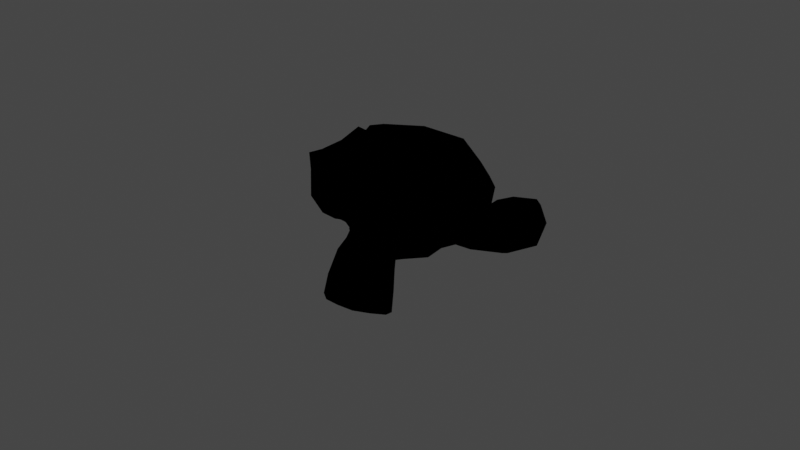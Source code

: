 # Source: PreSave_Test.blend  (saved by Blender 3.6.13; exported with 4.5.12 LTS)
import bpy
from mathutils import Matrix  # noqa: F401  (used for matrix-valued properties, if any)

bpy.ops.wm.read_factory_settings(use_empty=True)
scene = bpy.context.scene
scene.name = 'Scene'

# ---- collections
col_collection = bpy.data.collections.new('Collection'); scene.collection.children.link(col_collection)

# ---- materials (node trees are filled in below, after node groups)
mat_shaded_dir_002 = bpy.data.materials.new('shaded_dir.002')
mat_shaded_dir_002.use_transparent_shadow = False

# ---- material node trees
mat_shaded_dir_002.use_nodes = True; mat_shaded_dir_002.node_tree.nodes.clear()
_N = mat_shaded_dir_002.node_tree.nodes; _L = mat_shaded_dir_002.node_tree.links
n0 = _N.new('ShaderNodeOutputMaterial'); n0.name = 'Material Output'; n0.location = (300, 300)
n1 = _N.new('ShaderNodeBsdfPrincipled'); n1.name = 'Principled BSDF'; n1.location = (-945, 378)
n1.distribution = 'GGX'
n1.subsurface_method = 'RANDOM_WALK_SKIN'
n1.inputs[3].default_value = 1.45
n1.inputs[27].default_value = (0.0, 0.0, 0.0, 1.0)
n1.inputs[28].default_value = 1.0
n2 = _N.new('ShaderNodeShaderToRGB'); n2.name = 'Shader to RGB'; n2.location = (-480, 322)
n3 = _N.new('ShaderNodeValToRGB'); n3.name = 'Color Ramp'; n3.location = (-102, 354)
n3.color_ramp.interpolation = 'CONSTANT'
while len(n3.color_ramp.elements) > 1: n3.color_ramp.elements.remove(n3.color_ramp.elements[-1])
n3.color_ramp.elements[0].position = 0.0; n3.color_ramp.elements[0].color = (0.0, 0.0, 0.0, 1.0)
_e = n3.color_ramp.elements.new(0.7136); _e.color = (1.0, 1.0, 1.0, 1.0)
_L.new(n3.outputs[0], n0.inputs[0])
_L.new(n1.outputs[0], n2.inputs[0])
_L.new(n2.outputs[0], n3.inputs[0])
n0.is_active_output = True

# ---- world
world_world = bpy.data.worlds.new('World'); scene.world = world_world
world_world.use_nodes = True; world_world.node_tree.nodes.clear()
_N = world_world.node_tree.nodes; _L = world_world.node_tree.links
n0 = _N.new('ShaderNodeOutputWorld'); n0.name = 'World Output'; n0.location = (300, 300)
n1 = _N.new('ShaderNodeBackground'); n1.name = 'Background'; n1.location = (10, 300)
n1.inputs[0].default_value = (0.05088, 0.05088, 0.05088, 1.0)
_L.new(n1.outputs[0], n0.inputs[0])
n0.is_active_output = True
world_world.color = (0.05088, 0.05088, 0.05088)
world_world.use_sun_shadow = False
world_world.sun_shadow_jitter_overblur = 0.0

# ---- cameras
cam_camera = bpy.data.cameras.new('Camera')
cam_camera.clip_end = 100.0
cam_camera.ortho_scale = 7.314

# ---- lights
light_light = bpy.data.lights.new('Light', 'POINT')
light_light.transmission_factor = 0.0
light_light.energy = 1000.0
light_light.shadow_soft_size = 0.1
light_light.shadow_maximum_resolution = 0.006
light_light.use_absolute_resolution = True

# ---- meshes
me_suzanne = bpy.data.meshes.new('Suzanne')
me_suzanne.from_pydata([(0.4375, -0.7656, 0.1641), (-0.4375, -0.7656, 0.1641), (0.5, -0.6875, 0.09375), (-0.5, -0.6875, 0.09375), (0.5469, -0.5781, 0.05469), (-0.5469, -0.5781, 0.05469), (0.3516, -0.6172, -0.02344), (-0.3516, -0.6172, -0.02344), (0.3516, -0.7188, 0.03125), (-0.3516, -0.7188, 0.03125), (0.3516, -0.7812, 0.1328), (-0.3516, -0.7812, 0.1328), (0.2734, -0.7969, 0.1641), (-0.2734, -0.7969, 0.1641), (0.2031, -0.7422, 0.09375), (-0.2031, -0.7422, 0.09375), (0.1562, -0.6484, 0.05469), (-0.1562, -0.6484, 0.05469), (0.07812, -0.6562, 0.2422), (-0.07812, -0.6562, 0.2422), (0.1406, -0.7422, 0.2422), (-0.1406, -0.7422, 0.2422), (0.2422, -0.7969, 0.2422), (-0.2422, -0.7969, 0.2422), (0.2734, -0.7969, 0.3281), (-0.2734, -0.7969, 0.3281), (0.2031, -0.7422, 0.3906), (-0.2031, -0.7422, 0.3906), (0.1562, -0.6484, 0.4375), (-0.1562, -0.6484, 0.4375), (0.3516, -0.6172, 0.5156), (-0.3516, -0.6172, 0.5156), (0.3516, -0.7188, 0.4531), (-0.3516, -0.7188, 0.4531), (0.3516, -0.7812, 0.3594), (-0.3516, -0.7812, 0.3594), (0.4375, -0.7656, 0.3281), (-0.4375, -0.7656, 0.3281), (0.5, -0.6875, 0.3906), (-0.5, -0.6875, 0.3906), (0.5469, -0.5781, 0.4375), (-0.5469, -0.5781, 0.4375), (0.625, -0.5625, 0.2422), (-0.625, -0.5625, 0.2422), (0.5625, -0.6719, 0.2422), (-0.5625, -0.6719, 0.2422), (0.4688, -0.7578, 0.2422), (-0.4688, -0.7578, 0.2422), (0.4766, -0.7734, 0.2422), (-0.4766, -0.7734, 0.2422), (0.4453, -0.7812, 0.3359), (-0.4453, -0.7812, 0.3359), (0.3516, -0.8047, 0.375), (-0.3516, -0.8047, 0.375), (0.2656, -0.8203, 0.3359), (-0.2656, -0.8203, 0.3359), (0.2266, -0.8203, 0.2422), (-0.2266, -0.8203, 0.2422), (0.2656, -0.8203, 0.1562), (-0.2656, -0.8203, 0.1562), (0.3516, -0.8281, 0.2422), (-0.3516, -0.8281, 0.2422), (0.3516, -0.8047, 0.1172), (-0.3516, -0.8047, 0.1172), (0.4453, -0.7812, 0.1562), (-0.4453, -0.7812, 0.1562), (0.0, -0.7422, 0.4297), (0.0, -0.8203, 0.3516), (0.0, -0.7344, -0.6797), (0.0, -0.7812, -0.3203), (0.0, -0.7969, -0.1875), (0.0, -0.7188, -0.7734), (0.0, -0.6016, 0.4062), (0.0, -0.5703, 0.5703), (0.0, 0.5469, 0.8984), (0.0, 0.8516, 0.5625), (0.0, 0.8281, 0.07031), (0.0, 0.3516, -0.3828), (0.2031, -0.5625, -0.1875), (-0.2031, -0.5625, -0.1875), (0.3125, -0.5703, -0.4375), (-0.3125, -0.5703, -0.4375), (0.3516, -0.5703, -0.6953), (-0.3516, -0.5703, -0.6953), (0.3672, -0.5312, -0.8906), (-0.3672, -0.5312, -0.8906), (0.3281, -0.5234, -0.9453), (-0.3281, -0.5234, -0.9453), (0.1797, -0.5547, -0.9688), (-0.1797, -0.5547, -0.9688), (0.0, -0.5781, -0.9844), (0.4375, -0.5312, -0.1406), (-0.4375, -0.5312, -0.1406), (0.6328, -0.5391, -0.03906), (-0.6328, -0.5391, -0.03906), (0.8281, -0.4453, 0.1484), (-0.8281, -0.4453, 0.1484), (0.8594, -0.5938, 0.4297), (-0.8594, -0.5938, 0.4297), (0.7109, -0.625, 0.4844), (-0.7109, -0.625, 0.4844), (0.4922, -0.6875, 0.6016), (-0.4922, -0.6875, 0.6016), (0.3203, -0.7344, 0.7578), (-0.3203, -0.7344, 0.7578), (0.1562, -0.7578, 0.7188), (-0.1562, -0.7578, 0.7188), (0.0625, -0.75, 0.4922), (-0.0625, -0.75, 0.4922), (0.1641, -0.7734, 0.4141), (-0.1641, -0.7734, 0.4141), (0.125, -0.7656, 0.3047), (-0.125, -0.7656, 0.3047), (0.2031, -0.7422, 0.09375), (-0.2031, -0.7422, 0.09375), (0.375, -0.7031, 0.01562), (-0.375, -0.7031, 0.01562), (0.4922, -0.6719, 0.0625), (-0.4922, -0.6719, 0.0625), (0.625, -0.6484, 0.1875), (-0.625, -0.6484, 0.1875), (0.6406, -0.6484, 0.2969), (-0.6406, -0.6484, 0.2969), (0.6016, -0.6641, 0.375), (-0.6016, -0.6641, 0.375), (0.4297, -0.7188, 0.4375), (-0.4297, -0.7188, 0.4375), (0.25, -0.7578, 0.4688), (-0.25, -0.7578, 0.4688), (0.0, -0.7344, -0.7656), (0.1094, -0.7344, -0.7188), (-0.1094, -0.7344, -0.7188), (0.1172, -0.7109, -0.8359), (-0.1172, -0.7109, -0.8359), (0.0625, -0.6953, -0.8828), (-0.0625, -0.6953, -0.8828), (0.0, -0.6875, -0.8906), (0.0, -0.75, -0.1953), (0.0, -0.7422, -0.1406), (0.1016, -0.7422, -0.1484), (-0.1016, -0.7422, -0.1484), (0.125, -0.75, -0.2266), (-0.125, -0.75, -0.2266), (0.08594, -0.7422, -0.2891), (-0.08594, -0.7422, -0.2891), (0.3984, -0.6719, -0.04688), (-0.3984, -0.6719, -0.04688), (0.6172, -0.625, 0.05469), (-0.6172, -0.625, 0.05469), (0.7266, -0.6016, 0.2031), (-0.7266, -0.6016, 0.2031), (0.7422, -0.6562, 0.375), (-0.7422, -0.6562, 0.375), (0.6875, -0.7266, 0.4141), (-0.6875, -0.7266, 0.4141), (0.4375, -0.7969, 0.5469), (-0.4375, -0.7969, 0.5469), (0.3125, -0.8359, 0.6406), (-0.3125, -0.8359, 0.6406), (0.2031, -0.8516, 0.6172), (-0.2031, -0.8516, 0.6172), (0.1016, -0.8438, 0.4297), (-0.1016, -0.8438, 0.4297), (0.125, -0.8125, -0.1016), (-0.125, -0.8125, -0.1016), (0.2109, -0.7109, -0.4453), (-0.2109, -0.7109, -0.4453), (0.25, -0.6875, -0.7031), (-0.25, -0.6875, -0.7031), (0.2656, -0.6641, -0.8203), (-0.2656, -0.6641, -0.8203), (0.2344, -0.6328, -0.9141), (-0.2344, -0.6328, -0.9141), (0.1641, -0.6328, -0.9297), (-0.1641, -0.6328, -0.9297), (0.0, -0.6406, -0.9453), (0.0, -0.7266, 0.04688), (0.0, -0.7656, 0.2109), (0.3281, -0.7422, 0.4766), (-0.3281, -0.7422, 0.4766), (0.1641, -0.75, 0.1406), (-0.1641, -0.75, 0.1406), (0.1328, -0.7578, 0.2109), (-0.1328, -0.7578, 0.2109), (0.1172, -0.7344, -0.6875), (-0.1172, -0.7344, -0.6875), (0.07812, -0.75, -0.4453), (-0.07812, -0.75, -0.4453), (0.0, -0.75, -0.4453), (0.0, -0.7422, -0.3281), (0.09375, -0.7812, -0.2734), (-0.09375, -0.7812, -0.2734), (0.1328, -0.7969, -0.2266), (-0.1328, -0.7969, -0.2266), (0.1094, -0.7812, -0.1328), (-0.1094, -0.7812, -0.1328), (0.03906, -0.7812, -0.125), (-0.03906, -0.7812, -0.125), (0.0, -0.8281, -0.2031), (0.04688, -0.8125, -0.1484), (-0.04688, -0.8125, -0.1484), (0.09375, -0.8125, -0.1562), (-0.09375, -0.8125, -0.1562), (0.1094, -0.8281, -0.2266), (-0.1094, -0.8281, -0.2266), (0.07812, -0.8047, -0.25), (-0.07812, -0.8047, -0.25), (0.0, -0.8047, -0.2891), (0.2578, -0.5547, -0.3125), (-0.2578, -0.5547, -0.3125), (0.1641, -0.7109, -0.2422), (-0.1641, -0.7109, -0.2422), (0.1797, -0.7109, -0.3125), (-0.1797, -0.7109, -0.3125), (0.2344, -0.5547, -0.25), (-0.2344, -0.5547, -0.25), (0.0, -0.6875, -0.875), (0.04688, -0.6875, -0.8672), (-0.04688, -0.6875, -0.8672), (0.09375, -0.7109, -0.8203), (-0.09375, -0.7109, -0.8203), (0.09375, -0.7266, -0.7422), (-0.09375, -0.7266, -0.7422), (0.0, -0.6562, -0.7812), (0.09375, -0.6641, -0.75), (-0.09375, -0.6641, -0.75), (0.09375, -0.6406, -0.8125), (-0.09375, -0.6406, -0.8125), (0.04688, -0.6328, -0.8516), (-0.04688, -0.6328, -0.8516), (0.0, -0.6328, -0.8594), (0.1719, -0.7812, 0.2188), (-0.1719, -0.7812, 0.2188), (0.1875, -0.7734, 0.1562), (-0.1875, -0.7734, 0.1562), (0.3359, -0.7578, 0.4297), (-0.3359, -0.7578, 0.4297), (0.2734, -0.7734, 0.4219), (-0.2734, -0.7734, 0.4219), (0.4219, -0.7734, 0.3984), (-0.4219, -0.7734, 0.3984), (0.5625, -0.6953, 0.3516), (-0.5625, -0.6953, 0.3516), (0.5859, -0.6875, 0.2891), (-0.5859, -0.6875, 0.2891), (0.5781, -0.6797, 0.1953), (-0.5781, -0.6797, 0.1953), (0.4766, -0.7188, 0.1016), (-0.4766, -0.7188, 0.1016), (0.375, -0.7422, 0.0625), (-0.375, -0.7422, 0.0625), (0.2266, -0.7812, 0.1094), (-0.2266, -0.7812, 0.1094), (0.1797, -0.7812, 0.2969), (-0.1797, -0.7812, 0.2969), (0.2109, -0.7812, 0.375), (-0.2109, -0.7812, 0.375), (0.2344, -0.7578, 0.3594), (-0.2344, -0.7578, 0.3594), (0.1953, -0.7578, 0.2969), (-0.1953, -0.7578, 0.2969), (0.2422, -0.7578, 0.125), (-0.2422, -0.7578, 0.125), (0.375, -0.7266, 0.08594), (-0.375, -0.7266, 0.08594), (0.4609, -0.7031, 0.1172), (-0.4609, -0.7031, 0.1172), (0.5469, -0.6719, 0.2109), (-0.5469, -0.6719, 0.2109), (0.5547, -0.6719, 0.2812), (-0.5547, -0.6719, 0.2812), (0.5312, -0.6797, 0.3359), (-0.5312, -0.6797, 0.3359), (0.4141, -0.75, 0.3906), (-0.4141, -0.75, 0.3906), (0.2812, -0.7656, 0.3984), (-0.2812, -0.7656, 0.3984), (0.3359, -0.75, 0.4062), (-0.3359, -0.75, 0.4062), (0.2031, -0.75, 0.1719), (-0.2031, -0.75, 0.1719), (0.1953, -0.75, 0.2266), (-0.1953, -0.75, 0.2266), (0.1094, -0.6094, 0.4609), (-0.1094, -0.6094, 0.4609), (0.1953, -0.6172, 0.6641), (-0.1953, -0.6172, 0.6641), (0.3359, -0.5938, 0.6875), (-0.3359, -0.5938, 0.6875), (0.4844, -0.5547, 0.5547), (-0.4844, -0.5547, 0.5547), (0.6797, -0.4922, 0.4531), (-0.6797, -0.4922, 0.4531), (0.7969, -0.4609, 0.4062), (-0.7969, -0.4609, 0.4062), (0.7734, -0.375, 0.1641), (-0.7734, -0.375, 0.1641), (0.6016, -0.4141, 0.0), (-0.6016, -0.4141, 0.0), (0.4375, -0.4688, -0.09375), (-0.4375, -0.4688, -0.09375), (0.0, -0.2891, 0.8984), (0.0, 0.07812, 0.9844), (0.0, 0.6719, -0.1953), (0.0, -0.1875, -0.4609), (0.0, -0.4609, -0.9766), (0.0, -0.3438, -0.8047), (0.0, -0.3203, -0.5703), (0.0, -0.2812, -0.4844), (0.8516, -0.05469, 0.2344), (-0.8516, -0.05469, 0.2344), (0.8594, 0.04688, 0.3203), (-0.8594, 0.04688, 0.3203), (0.7734, 0.4375, 0.2656), (-0.7734, 0.4375, 0.2656), (0.4609, 0.7031, 0.4375), (-0.4609, 0.7031, 0.4375), (0.7344, -0.07031, -0.04688), (-0.7344, -0.07031, -0.04688), (0.5938, 0.1641, -0.125), (-0.5938, 0.1641, -0.125), (0.6406, 0.4297, -0.007812), (-0.6406, 0.4297, -0.007812), (0.3359, 0.6641, 0.05469), (-0.3359, 0.6641, 0.05469), (0.2344, -0.4062, -0.3516), (-0.2344, -0.4062, -0.3516), (0.1797, -0.2578, -0.4141), (-0.1797, -0.2578, -0.4141), (0.2891, -0.3828, -0.7109), (-0.2891, -0.3828, -0.7109), (0.25, -0.3906, -0.5), (-0.25, -0.3906, -0.5), (0.3281, -0.3984, -0.9141), (-0.3281, -0.3984, -0.9141), (0.1406, -0.3672, -0.7578), (-0.1406, -0.3672, -0.7578), (0.125, -0.3594, -0.5391), (-0.125, -0.3594, -0.5391), (0.1641, -0.4375, -0.9453), (-0.1641, -0.4375, -0.9453), (0.2188, -0.4297, -0.2812), (-0.2188, -0.4297, -0.2812), (0.2109, -0.4688, -0.2266), (-0.2109, -0.4688, -0.2266), (0.2031, -0.5, -0.1719), (-0.2031, -0.5, -0.1719), (0.2109, -0.1641, -0.3906), (-0.2109, -0.1641, -0.3906), (0.2969, 0.2656, -0.3125), (-0.2969, 0.2656, -0.3125), (0.3438, 0.5391, -0.1484), (-0.3438, 0.5391, -0.1484), (0.4531, 0.3828, 0.8672), (-0.4531, 0.3828, 0.8672), (0.4531, 0.07031, 0.9297), (-0.4531, 0.07031, 0.9297), (0.4531, -0.2344, 0.8516), (-0.4531, -0.2344, 0.8516), (0.4609, -0.4297, 0.5234), (-0.4609, -0.4297, 0.5234), (0.7266, -0.3359, 0.4062), (-0.7266, -0.3359, 0.4062), (0.6328, -0.2812, 0.4531), (-0.6328, -0.2812, 0.4531), (0.6406, -0.05469, 0.7031), (-0.6406, -0.05469, 0.7031), (0.7969, -0.125, 0.5625), (-0.7969, -0.125, 0.5625), (0.7969, 0.1172, 0.6172), (-0.7969, 0.1172, 0.6172), (0.6406, 0.1953, 0.75), (-0.6406, 0.1953, 0.75), (0.6406, 0.4453, 0.6797), (-0.6406, 0.4453, 0.6797), (0.7969, 0.3594, 0.5391), (-0.7969, 0.3594, 0.5391), (0.6172, 0.5859, 0.3281), (-0.6172, 0.5859, 0.3281), (0.4844, 0.5469, 0.02344), (-0.4844, 0.5469, 0.02344), (0.8203, 0.2031, 0.3281), (-0.8203, 0.2031, 0.3281), (0.4062, -0.1484, -0.1719), (-0.4062, -0.1484, -0.1719), (0.4297, 0.2109, -0.1953), (-0.4297, 0.2109, -0.1953), (0.8906, 0.2344, 0.4062), (-0.8906, 0.2344, 0.4062), (0.7734, 0.125, -0.1406), (-0.7734, 0.125, -0.1406), (1.039, 0.3281, -0.1016), (-1.039, 0.3281, -0.1016), (1.281, 0.4297, 0.05469), (-1.281, 0.4297, 0.05469), (1.352, 0.4219, 0.3203), (-1.352, 0.4219, 0.3203), (1.234, 0.4219, 0.5078), (-1.234, 0.4219, 0.5078), (1.023, 0.3125, 0.4766), (-1.023, 0.3125, 0.4766), (1.016, 0.2891, 0.4141), (-1.016, 0.2891, 0.4141), (1.188, 0.3906, 0.4375), (-1.188, 0.3906, 0.4375), (1.266, 0.4062, 0.2891), (-1.266, 0.4062, 0.2891), (1.211, 0.4062, 0.07812), (-1.211, 0.4062, 0.07812), (1.031, 0.3047, -0.03906), (-1.031, 0.3047, -0.03906), (0.8281, 0.1328, -0.07031), (-0.8281, 0.1328, -0.07031), (0.9219, 0.2188, 0.3594), (-0.9219, 0.2188, 0.3594), (0.9453, 0.2891, 0.3047), (-0.9453, 0.2891, 0.3047), (0.8828, 0.2109, -0.02344), (-0.8828, 0.2109, -0.02344), (1.039, 0.3672, 0.0), (-1.039, 0.3672, 0.0), (1.188, 0.4453, 0.09375), (-1.188, 0.4453, 0.09375), (1.234, 0.4453, 0.25), (-1.234, 0.4453, 0.25), (1.172, 0.4375, 0.3594), (-1.172, 0.4375, 0.3594), (1.023, 0.3594, 0.3438), (-1.023, 0.3594, 0.3438), (0.8438, 0.2109, 0.2891), (-0.8438, 0.2109, 0.2891), (0.8359, 0.2734, 0.1719), (-0.8359, 0.2734, 0.1719), (0.7578, 0.2734, 0.09375), (-0.7578, 0.2734, 0.09375), (0.8203, 0.2734, 0.08594), (-0.8203, 0.2734, 0.08594), (0.8438, 0.2734, 0.01562), (-0.8438, 0.2734, 0.01562), (0.8125, 0.2734, -0.01562), (-0.8125, 0.2734, -0.01562), (0.7266, 0.07031, 0.0), (-0.7266, 0.07031, 0.0), (0.7188, 0.1719, -0.02344), (-0.7188, 0.1719, -0.02344), (0.7188, 0.1875, 0.03906), (-0.7188, 0.1875, 0.03906), (0.7969, 0.2109, 0.2031), (-0.7969, 0.2109, 0.2031), (0.8906, 0.2656, 0.2422), (-0.8906, 0.2656, 0.2422), (0.8906, 0.3203, 0.2344), (-0.8906, 0.3203, 0.2344), (0.8125, 0.3203, -0.01562), (-0.8125, 0.3203, -0.01562), (0.8516, 0.3203, 0.01562), (-0.8516, 0.3203, 0.01562), (0.8281, 0.3203, 0.07812), (-0.8281, 0.3203, 0.07812), (0.7656, 0.3203, 0.09375), (-0.7656, 0.3203, 0.09375), (0.8438, 0.3203, 0.1719), (-0.8438, 0.3203, 0.1719), (1.039, 0.4141, 0.3281), (-1.039, 0.4141, 0.3281), (1.188, 0.4844, 0.3438), (-1.188, 0.4844, 0.3438), (1.258, 0.4922, 0.2422), (-1.258, 0.4922, 0.2422), (1.211, 0.4844, 0.08594), (-1.211, 0.4844, 0.08594), (1.047, 0.4219, 0.0), (-1.047, 0.4219, 0.0), (0.8828, 0.2656, -0.01562), (-0.8828, 0.2656, -0.01562), (0.9531, 0.3438, 0.2891), (-0.9531, 0.3438, 0.2891), (0.8906, 0.3281, 0.1094), (-0.8906, 0.3281, 0.1094), (0.9375, 0.3359, 0.0625), (-0.9375, 0.3359, 0.0625), (1.0, 0.3672, 0.125), (-1.0, 0.3672, 0.125), (0.9609, 0.3516, 0.1719), (-0.9609, 0.3516, 0.1719), (1.016, 0.375, 0.2344), (-1.016, 0.375, 0.2344), (1.055, 0.3828, 0.1875), (-1.055, 0.3828, 0.1875), (1.109, 0.3906, 0.2109), (-1.109, 0.3906, 0.2109), (1.086, 0.3906, 0.2734), (-1.086, 0.3906, 0.2734), (1.023, 0.4844, 0.4375), (-1.023, 0.4844, 0.4375), (1.25, 0.5469, 0.4688), (-1.25, 0.5469, 0.4688), (1.367, 0.5, 0.2969), (-1.367, 0.5, 0.2969), (1.312, 0.5312, 0.05469), (-1.312, 0.5312, 0.05469), (1.039, 0.4922, -0.08594), (-1.039, 0.4922, -0.08594), (0.7891, 0.3281, -0.125), (-0.7891, 0.3281, -0.125), (0.8594, 0.3828, 0.3828), (-0.8594, 0.3828, 0.3828)], [], [(46, 0, 2, 44), (3, 1, 47, 45), (44, 2, 4, 42), (5, 3, 45, 43), (2, 8, 6, 4), (7, 9, 3, 5), (0, 10, 8, 2), (9, 11, 1, 3), (10, 12, 14, 8), (15, 13, 11, 9), (8, 14, 16, 6), (17, 15, 9, 7), (14, 20, 18, 16), (19, 21, 15, 17), (12, 22, 20, 14), (21, 23, 13, 15), (22, 24, 26, 20), (27, 25, 23, 21), (20, 26, 28, 18), (29, 27, 21, 19), (26, 32, 30, 28), (31, 33, 27, 29), (24, 34, 32, 26), (33, 35, 25, 27), (34, 36, 38, 32), (39, 37, 35, 33), (32, 38, 40, 30), (41, 39, 33, 31), (38, 44, 42, 40), (43, 45, 39, 41), (36, 46, 44, 38), (45, 47, 37, 39), (46, 36, 50, 48), (51, 37, 47, 49), (36, 34, 52, 50), (53, 35, 37, 51), (34, 24, 54, 52), (55, 25, 35, 53), (24, 22, 56, 54), (57, 23, 25, 55), (22, 12, 58, 56), (59, 13, 23, 57), (12, 10, 62, 58), (63, 11, 13, 59), (10, 0, 64, 62), (65, 1, 11, 63), (0, 46, 48, 64), (49, 47, 1, 65), (60, 64, 48), (49, 65, 61), (62, 64, 60), (61, 65, 63), (60, 58, 62), (63, 59, 61), (60, 56, 58), (59, 57, 61), (60, 54, 56), (57, 55, 61), (60, 52, 54), (55, 53, 61), (60, 50, 52), (53, 51, 61), (60, 48, 50), (51, 49, 61), (88, 173, 175, 90), (175, 174, 89, 90), (86, 171, 173, 88), (174, 172, 87, 89), (84, 169, 171, 86), (172, 170, 85, 87), (82, 167, 169, 84), (170, 168, 83, 85), (80, 165, 167, 82), (168, 166, 81, 83), (78, 91, 145, 163), (146, 92, 79, 164), (91, 93, 147, 145), (148, 94, 92, 146), (93, 95, 149, 147), (150, 96, 94, 148), (95, 97, 151, 149), (152, 98, 96, 150), (97, 99, 153, 151), (154, 100, 98, 152), (99, 101, 155, 153), (156, 102, 100, 154), (101, 103, 157, 155), (158, 104, 102, 156), (103, 105, 159, 157), (160, 106, 104, 158), (105, 107, 161, 159), (162, 108, 106, 160), (107, 66, 67, 161), (67, 66, 108, 162), (109, 127, 159, 161), (160, 128, 110, 162), (127, 178, 157, 159), (158, 179, 128, 160), (125, 155, 157, 178), (158, 156, 126, 179), (123, 153, 155, 125), (156, 154, 124, 126), (121, 151, 153, 123), (154, 152, 122, 124), (119, 149, 151, 121), (152, 150, 120, 122), (117, 147, 149, 119), (150, 148, 118, 120), (115, 145, 147, 117), (148, 146, 116, 118), (113, 163, 145, 115), (146, 164, 114, 116), (113, 180, 176, 163), (176, 181, 114, 164), (109, 161, 67, 111), (67, 162, 110, 112), (111, 67, 177, 182), (177, 67, 112, 183), (176, 180, 182, 177), (183, 181, 176, 177), (134, 136, 175, 173), (175, 136, 135, 174), (132, 134, 173, 171), (174, 135, 133, 172), (130, 132, 171, 169), (172, 133, 131, 170), (165, 186, 184, 167), (185, 187, 166, 168), (130, 169, 167, 184), (168, 170, 131, 185), (143, 189, 188, 186), (188, 189, 144, 187), (184, 186, 188, 68), (188, 187, 185, 68), (129, 130, 184, 68), (185, 131, 129, 68), (141, 192, 190, 143), (191, 193, 142, 144), (139, 194, 192, 141), (193, 195, 140, 142), (138, 196, 194, 139), (195, 197, 138, 140), (137, 70, 196, 138), (197, 70, 137, 138), (189, 143, 190, 69), (191, 144, 189, 69), (69, 190, 205, 207), (206, 191, 69, 207), (70, 198, 199, 196), (200, 198, 70, 197), (196, 199, 201, 194), (202, 200, 197, 195), (194, 201, 203, 192), (204, 202, 195, 193), (192, 203, 205, 190), (206, 204, 193, 191), (198, 203, 201, 199), (202, 204, 198, 200), (198, 207, 205, 203), (206, 207, 198, 204), (138, 139, 163, 176), (164, 140, 138, 176), (139, 141, 210, 163), (211, 142, 140, 164), (141, 143, 212, 210), (213, 144, 142, 211), (143, 186, 165, 212), (166, 187, 144, 213), (80, 208, 212, 165), (213, 209, 81, 166), (208, 214, 210, 212), (211, 215, 209, 213), (78, 163, 210, 214), (211, 164, 79, 215), (130, 129, 71, 221), (71, 129, 131, 222), (132, 130, 221, 219), (222, 131, 133, 220), (134, 132, 219, 217), (220, 133, 135, 218), (136, 134, 217, 216), (218, 135, 136, 216), (216, 217, 228, 230), (229, 218, 216, 230), (217, 219, 226, 228), (227, 220, 218, 229), (219, 221, 224, 226), (225, 222, 220, 227), (221, 71, 223, 224), (223, 71, 222, 225), (223, 230, 228, 224), (229, 230, 223, 225), (224, 228, 226), (227, 229, 225), (182, 180, 233, 231), (234, 181, 183, 232), (111, 182, 231, 253), (232, 183, 112, 254), (109, 111, 253, 255), (254, 112, 110, 256), (180, 113, 251, 233), (252, 114, 181, 234), (113, 115, 249, 251), (250, 116, 114, 252), (115, 117, 247, 249), (248, 118, 116, 250), (117, 119, 245, 247), (246, 120, 118, 248), (119, 121, 243, 245), (244, 122, 120, 246), (121, 123, 241, 243), (242, 124, 122, 244), (123, 125, 239, 241), (240, 126, 124, 242), (125, 178, 235, 239), (236, 179, 126, 240), (178, 127, 237, 235), (238, 128, 179, 236), (127, 109, 255, 237), (256, 110, 128, 238), (237, 255, 257, 275), (258, 256, 238, 276), (235, 237, 275, 277), (276, 238, 236, 278), (239, 235, 277, 273), (278, 236, 240, 274), (241, 239, 273, 271), (274, 240, 242, 272), (243, 241, 271, 269), (272, 242, 244, 270), (245, 243, 269, 267), (270, 244, 246, 268), (247, 245, 267, 265), (268, 246, 248, 266), (249, 247, 265, 263), (266, 248, 250, 264), (251, 249, 263, 261), (264, 250, 252, 262), (233, 251, 261, 279), (262, 252, 234, 280), (255, 253, 259, 257), (260, 254, 256, 258), (253, 231, 281, 259), (282, 232, 254, 260), (231, 233, 279, 281), (280, 234, 232, 282), (66, 107, 283, 72), (284, 108, 66, 72), (107, 105, 285, 283), (286, 106, 108, 284), (105, 103, 287, 285), (288, 104, 106, 286), (103, 101, 289, 287), (290, 102, 104, 288), (101, 99, 291, 289), (292, 100, 102, 290), (99, 97, 293, 291), (294, 98, 100, 292), (97, 95, 295, 293), (296, 96, 98, 294), (95, 93, 297, 295), (298, 94, 96, 296), (93, 91, 299, 297), (300, 92, 94, 298), (307, 308, 327, 337), (328, 308, 307, 338), (306, 307, 337, 335), (338, 307, 306, 336), (305, 306, 335, 339), (336, 306, 305, 340), (88, 90, 305, 339), (305, 90, 89, 340), (86, 88, 339, 333), (340, 89, 87, 334), (84, 86, 333, 329), (334, 87, 85, 330), (82, 84, 329, 331), (330, 85, 83, 332), (329, 335, 337, 331), (338, 336, 330, 332), (329, 333, 339, 335), (340, 334, 330, 336), (325, 331, 337, 327), (338, 332, 326, 328), (80, 82, 331, 325), (332, 83, 81, 326), (208, 341, 343, 214), (344, 342, 209, 215), (80, 325, 341, 208), (342, 326, 81, 209), (78, 214, 343, 345), (344, 215, 79, 346), (78, 345, 299, 91), (300, 346, 79, 92), (76, 323, 351, 303), (352, 324, 76, 303), (303, 351, 349, 77), (350, 352, 303, 77), (77, 349, 347, 304), (348, 350, 77, 304), (304, 347, 327, 308), (328, 348, 304, 308), (325, 327, 347, 341), (348, 328, 326, 342), (295, 297, 317, 309), (318, 298, 296, 310), (75, 315, 323, 76), (324, 316, 75, 76), (301, 357, 355, 302), (356, 358, 301, 302), (302, 355, 353, 74), (354, 356, 302, 74), (74, 353, 315, 75), (316, 354, 74, 75), (291, 293, 361, 363), (362, 294, 292, 364), (363, 361, 367, 365), (368, 362, 364, 366), (365, 367, 369, 371), (370, 368, 366, 372), (371, 369, 375, 373), (376, 370, 372, 374), (313, 377, 373, 375), (374, 378, 314, 376), (315, 353, 373, 377), (374, 354, 316, 378), (353, 355, 371, 373), (372, 356, 354, 374), (355, 357, 365, 371), (366, 358, 356, 372), (357, 359, 363, 365), (364, 360, 358, 366), (289, 291, 363, 359), (364, 292, 290, 360), (73, 359, 357, 301), (358, 360, 73, 301), (283, 285, 287, 289), (288, 286, 284, 290), (283, 289, 359, 73), (360, 290, 284, 73), (72, 283, 73), (73, 284, 72), (293, 295, 309, 361), (310, 296, 294, 362), (309, 311, 367, 361), (368, 312, 310, 362), (311, 381, 369, 367), (370, 382, 312, 368), (313, 375, 369, 381), (370, 376, 314, 382), (347, 349, 385, 383), (386, 350, 348, 384), (317, 383, 385, 319), (386, 384, 318, 320), (297, 299, 383, 317), (384, 300, 298, 318), (299, 343, 341, 383), (342, 344, 300, 384), (341, 347, 383), (384, 348, 342), (299, 345, 343), (344, 346, 300), (313, 321, 379, 377), (380, 322, 314, 378), (315, 377, 379, 323), (380, 378, 316, 324), (319, 385, 379, 321), (380, 386, 320, 322), (349, 351, 379, 385), (380, 352, 350, 386), (323, 379, 351), (352, 380, 324), (399, 387, 413, 401), (414, 388, 400, 402), (399, 401, 403, 397), (404, 402, 400, 398), (397, 403, 405, 395), (406, 404, 398, 396), (395, 405, 407, 393), (408, 406, 396, 394), (393, 407, 409, 391), (410, 408, 394, 392), (391, 409, 411, 389), (412, 410, 392, 390), (409, 419, 417, 411), (418, 420, 410, 412), (407, 421, 419, 409), (420, 422, 408, 410), (405, 423, 421, 407), (422, 424, 406, 408), (403, 425, 423, 405), (424, 426, 404, 406), (401, 427, 425, 403), (426, 428, 402, 404), (401, 413, 415, 427), (416, 414, 402, 428), (317, 319, 443, 441), (444, 320, 318, 442), (319, 389, 411, 443), (412, 390, 320, 444), (309, 317, 441, 311), (442, 318, 310, 312), (381, 429, 413, 387), (414, 430, 382, 388), (411, 417, 439, 443), (440, 418, 412, 444), (437, 445, 443, 439), (444, 446, 438, 440), (433, 445, 437, 435), (438, 446, 434, 436), (431, 447, 445, 433), (446, 448, 432, 434), (429, 447, 431, 449), (432, 448, 430, 450), (413, 429, 449, 415), (450, 430, 414, 416), (311, 447, 429, 381), (430, 448, 312, 382), (311, 441, 445, 447), (446, 442, 312, 448), (441, 443, 445), (446, 444, 442), (415, 449, 451, 475), (452, 450, 416, 476), (449, 431, 461, 451), (462, 432, 450, 452), (431, 433, 459, 461), (460, 434, 432, 462), (433, 435, 457, 459), (458, 436, 434, 460), (435, 437, 455, 457), (456, 438, 436, 458), (437, 439, 453, 455), (454, 440, 438, 456), (439, 417, 473, 453), (474, 418, 440, 454), (427, 415, 475, 463), (476, 416, 428, 464), (425, 427, 463, 465), (464, 428, 426, 466), (423, 425, 465, 467), (466, 426, 424, 468), (421, 423, 467, 469), (468, 424, 422, 470), (419, 421, 469, 471), (470, 422, 420, 472), (417, 419, 471, 473), (472, 420, 418, 474), (457, 455, 479, 477), (480, 456, 458, 478), (477, 479, 481, 483), (482, 480, 478, 484), (483, 481, 487, 485), (488, 482, 484, 486), (485, 487, 489, 491), (490, 488, 486, 492), (463, 475, 485, 491), (486, 476, 464, 492), (451, 483, 485, 475), (486, 484, 452, 476), (451, 461, 477, 483), (478, 462, 452, 484), (457, 477, 461, 459), (462, 478, 458, 460), (453, 473, 479, 455), (480, 474, 454, 456), (471, 481, 479, 473), (480, 482, 472, 474), (469, 487, 481, 471), (482, 488, 470, 472), (467, 489, 487, 469), (488, 490, 468, 470), (465, 491, 489, 467), (490, 492, 466, 468), (463, 491, 465), (466, 492, 464), (391, 389, 503, 501), (504, 390, 392, 502), (393, 391, 501, 499), (502, 392, 394, 500), (395, 393, 499, 497), (500, 394, 396, 498), (397, 395, 497, 495), (498, 396, 398, 496), (399, 397, 495, 493), (496, 398, 400, 494), (387, 399, 493, 505), (494, 400, 388, 506), (493, 501, 503, 505), (504, 502, 494, 506), (493, 495, 499, 501), (500, 496, 494, 502), (495, 497, 499), (500, 498, 496), (313, 381, 387, 505), (388, 382, 314, 506), (313, 505, 503, 321), (504, 506, 314, 322), (319, 321, 503, 389), (504, 322, 320, 390)])
_uv = me_suzanne.uv_layers.new(name='UVMap')
_uv.uv.foreach_set('vector', [0.891, 0.5901, 0.8706, 0.5896, 0.8601, 0.5601, 0.9046, 0.5594, 0.8562, 0.8505, 0.8681, 0.8215, 0.8884, 0.822, 0.9006, 0.8532, 0.9046, 0.5594, 0.8601, 0.5601, 0.853, 0.5216, 0.9202, 0.5245, 0.8475, 0.8887, 0.8562, 0.8505, 0.9006, 0.8532, 0.9147, 0.8887, 0.8601, 0.5601, 0.8289, 0.5908, 0.7985, 0.5695, 0.853, 0.5216, 0.7951, 0.8384, 0.8264, 0.8185, 0.8562, 0.8505, 0.8475, 0.8887, 0.8706, 0.5896, 0.8544, 0.6048, 0.8289, 0.5908, 0.8601, 0.5601, 0.8264, 0.8185, 0.8525, 0.8057, 0.8681, 0.8215, 0.8562, 0.8505, 0.8544, 0.6048, 0.8541, 0.6255, 0.8282, 0.6334, 0.8289, 0.5908, 0.8276, 0.776, 0.8532, 0.785, 0.8525, 0.8057, 0.8264, 0.8185, 0.8289, 0.5908, 0.8282, 0.6334, 0.791, 0.6454, 0.7985, 0.5695, 0.791, 0.7622, 0.8276, 0.776, 0.8264, 0.8185, 0.7951, 0.8384, 0.8282, 0.6334, 0.8552, 0.6685, 0.8424, 0.7025, 0.791, 0.6454, 0.8448, 0.7075, 0.8561, 0.742, 0.8276, 0.776, 0.791, 0.7622, 0.8541, 0.6255, 0.8675, 0.6423, 0.8552, 0.6685, 0.8282, 0.6334, 0.8561, 0.742, 0.8673, 0.7688, 0.8532, 0.785, 0.8276, 0.776, 0.8675, 0.6423, 0.8905, 0.6419, 0.9004, 0.667, 0.8552, 0.6685, 0.9012, 0.7456, 0.8902, 0.7702, 0.8673, 0.7688, 0.8561, 0.742, 0.8552, 0.6685, 0.9004, 0.667, 0.9189, 0.6997, 0.8424, 0.7025, 0.9212, 0.7137, 0.9012, 0.7456, 0.8561, 0.742, 0.8448, 0.7075, 0.9004, 0.667, 0.9319, 0.6368, 0.9684, 0.6453, 0.9189, 0.6997, 0.9682, 0.7702, 0.9314, 0.7771, 0.9012, 0.7456, 0.9212, 0.7137, 0.8905, 0.6419, 0.9059, 0.6279, 0.9319, 0.6368, 0.9004, 0.667, 0.9314, 0.7771, 0.905, 0.7849, 0.8902, 0.7702, 0.9012, 0.7456, 0.9059, 0.6279, 0.9062, 0.6057, 0.9337, 0.593, 0.9319, 0.6368, 0.9312, 0.8209, 0.9044, 0.807, 0.905, 0.7849, 0.9314, 0.7771, 0.9319, 0.6368, 0.9337, 0.593, 0.9684, 0.5738, 0.9684, 0.6453, 0.965, 0.8417, 0.9312, 0.8209, 0.9314, 0.7771, 0.9682, 0.7702, 0.9337, 0.593, 0.9046, 0.5594, 0.9202, 0.5245, 0.9684, 0.5738, 0.9147, 0.8887, 0.9006, 0.8532, 0.9312, 0.8209, 0.965, 0.8417, 0.9062, 0.6057, 0.891, 0.5901, 0.9046, 0.5594, 0.9337, 0.593, 0.9006, 0.8532, 0.8884, 0.822, 0.9044, 0.807, 0.9312, 0.8209, 0.891, 0.5901, 0.9062, 0.6057, 0.9024, 0.6079, 0.8896, 0.5933, 0.9006, 0.8047, 0.9044, 0.807, 0.8884, 0.822, 0.8872, 0.8187, 0.9062, 0.6057, 0.9059, 0.6279, 0.8998, 0.6263, 0.9024, 0.6079, 0.8988, 0.7862, 0.905, 0.7849, 0.9044, 0.807, 0.9006, 0.8047, 0.9059, 0.6279, 0.8905, 0.6419, 0.8878, 0.6365, 0.8998, 0.6263, 0.8874, 0.7754, 0.8902, 0.7702, 0.905, 0.7849, 0.8988, 0.7862, 0.8905, 0.6419, 0.8675, 0.6423, 0.8709, 0.6352, 0.8878, 0.6365, 0.8704, 0.776, 0.8673, 0.7688, 0.8902, 0.7702, 0.8874, 0.7754, 0.8675, 0.6423, 0.8541, 0.6255, 0.8599, 0.6239, 0.8709, 0.6352, 0.8589, 0.7868, 0.8532, 0.785, 0.8673, 0.7688, 0.8704, 0.776, 0.8541, 0.6255, 0.8544, 0.6048, 0.8597, 0.6082, 0.8599, 0.6239, 0.8579, 0.8025, 0.8525, 0.8057, 0.8532, 0.785, 0.8589, 0.7868, 0.8544, 0.6048, 0.8706, 0.5896, 0.8717, 0.594, 0.8597, 0.6082, 0.8693, 0.8172, 0.8681, 0.8215, 0.8525, 0.8057, 0.8579, 0.8025, 0.8706, 0.5896, 0.891, 0.5901, 0.8896, 0.5933, 0.8717, 0.594, 0.8872, 0.8187, 0.8884, 0.822, 0.8681, 0.8215, 0.8693, 0.8172, 0.8794, 0.6165, 0.8717, 0.594, 0.8896, 0.5933, 0.8872, 0.8187, 0.8693, 0.8172, 0.878, 0.7951, 0.8597, 0.6082, 0.8717, 0.594, 0.8794, 0.6165, 0.878, 0.7951, 0.8693, 0.8172, 0.8579, 0.8025, 0.8794, 0.6165, 0.8599, 0.6239, 0.8597, 0.6082, 0.8579, 0.8025, 0.8589, 0.7868, 0.878, 0.7951, 0.8794, 0.6165, 0.8709, 0.6352, 0.8599, 0.6239, 0.8589, 0.7868, 0.8704, 0.776, 0.878, 0.7951, 0.8794, 0.6165, 0.8878, 0.6365, 0.8709, 0.6352, 0.8704, 0.776, 0.8874, 0.7754, 0.878, 0.7951, 0.8794, 0.6165, 0.8998, 0.6263, 0.8878, 0.6365, 0.8874, 0.7754, 0.8988, 0.7862, 0.878, 0.7951, 0.8794, 0.6165, 0.9024, 0.6079, 0.8998, 0.6263, 0.8988, 0.7862, 0.9006, 0.8047, 0.878, 0.7951, 0.8794, 0.6165, 0.8896, 0.5933, 0.9024, 0.6079, 0.9006, 0.8047, 0.8872, 0.8187, 0.878, 0.7951, 0.5403, 0.05381, 0.5364, 0.06207, 0.5189, 0.05968, 0.5189, 0.05029, 0.5189, 0.05968, 0.5015, 0.06204, 0.4976, 0.05377, 0.5189, 0.05029, 0.5519, 0.05834, 0.5428, 0.06409, 0.5364, 0.06207, 0.5403, 0.05381, 0.5015, 0.06204, 0.4951, 0.06405, 0.486, 0.05827, 0.4976, 0.05377, 0.5551, 0.0619, 0.5463, 0.07267, 0.5428, 0.06409, 0.5519, 0.05834, 0.4951, 0.06405, 0.4916, 0.07262, 0.4828, 0.06183, 0.486, 0.05827, 0.5638, 0.07659, 0.5483, 0.08489, 0.5463, 0.07267, 0.5551, 0.0619, 0.4916, 0.07262, 0.4895, 0.08486, 0.474, 0.07651, 0.4828, 0.06183, 0.5831, 0.1085, 0.5556, 0.1217, 0.5483, 0.08489, 0.5638, 0.07659, 0.4895, 0.08486, 0.4822, 0.1218, 0.4545, 0.1085, 0.474, 0.07651, 0.6055, 0.1651, 0.6474, 0.2005, 0.6215, 0.2278, 0.5531, 0.2096, 0.4165, 0.2295, 0.3897, 0.2019, 0.432, 0.1656, 0.4853, 0.2101, 0.6474, 0.2005, 0.6764, 0.2332, 0.6648, 0.2532, 0.6215, 0.2278, 0.3727, 0.2564, 0.3603, 0.2359, 0.3897, 0.2019, 0.4165, 0.2295, 0.6764, 0.2332, 0.7153, 0.2654, 0.6839, 0.28, 0.6648, 0.2532, 0.3537, 0.2846, 0.3205, 0.2703, 0.3603, 0.2359, 0.3727, 0.2564, 0.7153, 0.2654, 0.7073, 0.3101, 0.6875, 0.3115, 0.6839, 0.28, 0.3512, 0.3174, 0.3307, 0.3169, 0.3205, 0.2703, 0.3537, 0.2846, 0.7073, 0.3101, 0.6974, 0.3327, 0.6768, 0.3239, 0.6875, 0.3115, 0.3627, 0.3297, 0.342, 0.3397, 0.3307, 0.3169, 0.3512, 0.3174, 0.6974, 0.3327, 0.6628, 0.3725, 0.6391, 0.3573, 0.6768, 0.3239, 0.4028, 0.3621, 0.3793, 0.3787, 0.342, 0.3397, 0.3627, 0.3297, 0.6628, 0.3725, 0.6268, 0.3958, 0.6183, 0.3752, 0.6391, 0.3573, 0.4246, 0.3793, 0.4169, 0.4006, 0.3793, 0.3787, 0.4028, 0.3621, 0.6268, 0.3958, 0.6048, 0.3978, 0.6008, 0.3779, 0.6183, 0.3752, 0.4424, 0.3812, 0.4393, 0.4015, 0.4169, 0.4006, 0.4246, 0.3793, 0.6048, 0.3978, 0.5531, 0.3905, 0.5597, 0.357, 0.6008, 0.3779, 0.4829, 0.3585, 0.4909, 0.3919, 0.4393, 0.4015, 0.4424, 0.3812, 0.5531, 0.3905, 0.5219, 0.386, 0.5211, 0.3439, 0.5597, 0.357, 0.5211, 0.3439, 0.5219, 0.386, 0.4909, 0.3919, 0.4829, 0.3585, 0.5773, 0.3402, 0.5998, 0.3448, 0.6008, 0.3779, 0.5597, 0.357, 0.4424, 0.3812, 0.442, 0.3478, 0.4646, 0.3422, 0.4829, 0.3585, 0.5998, 0.3448, 0.6155, 0.342, 0.6183, 0.3752, 0.6008, 0.3779, 0.4246, 0.3793, 0.426, 0.3456, 0.442, 0.3478, 0.4424, 0.3812, 0.6345, 0.3323, 0.6391, 0.3573, 0.6183, 0.3752, 0.6155, 0.342, 0.4246, 0.3793, 0.4028, 0.3621, 0.4064, 0.3365, 0.426, 0.3456, 0.6624, 0.3128, 0.6768, 0.3239, 0.6391, 0.3573, 0.6345, 0.3323, 0.4028, 0.3621, 0.3627, 0.3297, 0.3771, 0.3177, 0.4064, 0.3365, 0.6684, 0.298, 0.6875, 0.3115, 0.6768, 0.3239, 0.6624, 0.3128, 0.3627, 0.3297, 0.3512, 0.3174, 0.3703, 0.3026, 0.3771, 0.3177, 0.6641, 0.2779, 0.6839, 0.28, 0.6875, 0.3115, 0.6684, 0.298, 0.3512, 0.3174, 0.3537, 0.2846, 0.3741, 0.2818, 0.3703, 0.3026, 0.6392, 0.253, 0.6648, 0.2532, 0.6839, 0.28, 0.6641, 0.2779, 0.3537, 0.2846, 0.3727, 0.2564, 0.3989, 0.2556, 0.3741, 0.2818, 0.614, 0.2427, 0.6215, 0.2278, 0.6648, 0.2532, 0.6392, 0.253, 0.3727, 0.2564, 0.4165, 0.2295, 0.4245, 0.2445, 0.3989, 0.2556, 0.5729, 0.2586, 0.5531, 0.2096, 0.6215, 0.2278, 0.614, 0.2427, 0.4165, 0.2295, 0.4853, 0.2101, 0.4664, 0.2597, 0.4245, 0.2445, 0.5729, 0.2586, 0.5639, 0.272, 0.5198, 0.2489, 0.5531, 0.2096, 0.5198, 0.2489, 0.4759, 0.2731, 0.4664, 0.2597, 0.4853, 0.2101, 0.5773, 0.3402, 0.5597, 0.357, 0.5211, 0.3439, 0.5585, 0.3166, 0.5211, 0.3439, 0.4829, 0.3585, 0.4646, 0.3422, 0.4826, 0.3178, 0.5585, 0.3166, 0.5211, 0.3439, 0.5203, 0.2948, 0.5569, 0.2912, 0.5203, 0.2948, 0.5211, 0.3439, 0.4826, 0.3178, 0.4834, 0.2922, 0.5198, 0.2489, 0.5639, 0.272, 0.5569, 0.2912, 0.5203, 0.2948, 0.4834, 0.2922, 0.4759, 0.2731, 0.5198, 0.2489, 0.5203, 0.2948, 0.5255, 0.06897, 0.5189, 0.0679, 0.5189, 0.05968, 0.5364, 0.06207, 0.5189, 0.05968, 0.5189, 0.0679, 0.5124, 0.06896, 0.5015, 0.06204, 0.5312, 0.07383, 0.5255, 0.06897, 0.5364, 0.06207, 0.5428, 0.06409, 0.5015, 0.06204, 0.5124, 0.06896, 0.5066, 0.07381, 0.4951, 0.06405, 0.531, 0.08743, 0.5312, 0.07383, 0.5428, 0.06409, 0.5463, 0.07267, 0.4951, 0.06405, 0.5066, 0.07381, 0.5068, 0.08742, 0.4916, 0.07262, 0.5556, 0.1217, 0.532, 0.1277, 0.5327, 0.09092, 0.5483, 0.08489, 0.5052, 0.09091, 0.5058, 0.1277, 0.4822, 0.1218, 0.4895, 0.08486, 0.531, 0.08743, 0.5463, 0.07267, 0.5483, 0.08489, 0.5327, 0.09092, 0.4895, 0.08486, 0.4916, 0.07262, 0.5068, 0.08742, 0.5052, 0.09091, 0.5381, 0.1584, 0.519, 0.1517, 0.5189, 0.1284, 0.532, 0.1277, 0.5189, 0.1284, 0.519, 0.1517, 0.4999, 0.1584, 0.5058, 0.1277, 0.5327, 0.09092, 0.532, 0.1277, 0.5189, 0.1284, 0.5189, 0.09395, 0.5189, 0.1284, 0.5058, 0.1277, 0.5052, 0.09091, 0.5189, 0.09395, 0.5189, 0.08518, 0.531, 0.08743, 0.5327, 0.09092, 0.5189, 0.09395, 0.5052, 0.09091, 0.5068, 0.08742, 0.5189, 0.08518, 0.5189, 0.09395, 0.5484, 0.1736, 0.538, 0.176, 0.5352, 0.1668, 0.5381, 0.1584, 0.5028, 0.1669, 0.5001, 0.176, 0.4897, 0.1737, 0.4999, 0.1584, 0.5443, 0.1934, 0.5372, 0.1876, 0.538, 0.176, 0.5484, 0.1736, 0.5001, 0.176, 0.5009, 0.1876, 0.494, 0.1934, 0.4897, 0.1737, 0.5198, 0.2008, 0.5288, 0.1918, 0.5372, 0.1876, 0.5443, 0.1934, 0.5009, 0.1876, 0.5092, 0.1916, 0.5198, 0.2008, 0.494, 0.1934, 0.5176, 0.1906, 0.5191, 0.1854, 0.5288, 0.1918, 0.5198, 0.2008, 0.5092, 0.1916, 0.5191, 0.1854, 0.5176, 0.1906, 0.5198, 0.2008, 0.519, 0.1517, 0.5381, 0.1584, 0.5352, 0.1668, 0.519, 0.159, 0.5028, 0.1669, 0.4999, 0.1584, 0.519, 0.1517, 0.519, 0.159, 0.519, 0.159, 0.5352, 0.1668, 0.5311, 0.1716, 0.519, 0.1656, 0.5069, 0.1717, 0.5028, 0.1669, 0.519, 0.159, 0.519, 0.1656, 0.5191, 0.1854, 0.5191, 0.1795, 0.5282, 0.1863, 0.5288, 0.1918, 0.5098, 0.1863, 0.5191, 0.1795, 0.5191, 0.1854, 0.5092, 0.1916, 0.5288, 0.1918, 0.5282, 0.1863, 0.5335, 0.1842, 0.5372, 0.1876, 0.5045, 0.1842, 0.5098, 0.1863, 0.5092, 0.1916, 0.5009, 0.1876, 0.5372, 0.1876, 0.5335, 0.1842, 0.5334, 0.1767, 0.538, 0.176, 0.5046, 0.1768, 0.5045, 0.1842, 0.5009, 0.1876, 0.5001, 0.176, 0.538, 0.176, 0.5334, 0.1767, 0.5311, 0.1716, 0.5352, 0.1668, 0.5069, 0.1717, 0.5046, 0.1768, 0.5001, 0.176, 0.5028, 0.1669, 0.5191, 0.1795, 0.5334, 0.1767, 0.5335, 0.1842, 0.5282, 0.1863, 0.5045, 0.1842, 0.5046, 0.1768, 0.5191, 0.1795, 0.5098, 0.1863, 0.5191, 0.1795, 0.519, 0.1656, 0.5311, 0.1716, 0.5334, 0.1767, 0.5069, 0.1717, 0.519, 0.1656, 0.5191, 0.1795, 0.5046, 0.1768, 0.5198, 0.2008, 0.5443, 0.1934, 0.5531, 0.2096, 0.5198, 0.2489, 0.4853, 0.2101, 0.494, 0.1934, 0.5198, 0.2008, 0.5198, 0.2489, 0.5443, 0.1934, 0.5484, 0.1736, 0.5616, 0.1678, 0.5531, 0.2096, 0.4764, 0.168, 0.4897, 0.1737, 0.494, 0.1934, 0.4853, 0.2101, 0.5484, 0.1736, 0.5381, 0.1584, 0.5595, 0.1493, 0.5616, 0.1678, 0.4784, 0.1494, 0.4999, 0.1584, 0.4897, 0.1737, 0.4764, 0.168, 0.5381, 0.1584, 0.532, 0.1277, 0.5556, 0.1217, 0.5595, 0.1493, 0.4822, 0.1218, 0.5058, 0.1277, 0.4999, 0.1584, 0.4784, 0.1494, 0.5831, 0.1085, 0.5961, 0.1334, 0.5595, 0.1493, 0.5556, 0.1217, 0.4784, 0.1494, 0.4414, 0.1336, 0.4545, 0.1085, 0.4822, 0.1218, 0.5961, 0.1334, 0.6012, 0.1479, 0.5616, 0.1678, 0.5595, 0.1493, 0.4764, 0.168, 0.4363, 0.1482, 0.4414, 0.1336, 0.4784, 0.1494, 0.6055, 0.1651, 0.5531, 0.2096, 0.5616, 0.1678, 0.6012, 0.1479, 0.4764, 0.168, 0.4853, 0.2101, 0.432, 0.1656, 0.4363, 0.1482, 0.531, 0.08743, 0.5189, 0.08518, 0.5189, 0.08387, 0.5289, 0.08496, 0.5189, 0.08387, 0.5189, 0.08518, 0.5068, 0.08742, 0.5089, 0.08495, 0.5312, 0.07383, 0.531, 0.08743, 0.5289, 0.08496, 0.529, 0.07543, 0.5089, 0.08495, 0.5068, 0.08742, 0.5066, 0.07381, 0.5088, 0.07542, 0.5255, 0.06897, 0.5312, 0.07383, 0.529, 0.07543, 0.5238, 0.07051, 0.5088, 0.07542, 0.5066, 0.07381, 0.5124, 0.06896, 0.5141, 0.0705, 0.5189, 0.0679, 0.5255, 0.06897, 0.5238, 0.07051, 0.5189, 0.06947, 0.5141, 0.0705, 0.5124, 0.06896, 0.5189, 0.0679, 0.5189, 0.06947, 0.5189, 0.06947, 0.5238, 0.07051, 0.5216, 0.07497, 0.5189, 0.07426, 0.5163, 0.07497, 0.5141, 0.0705, 0.5189, 0.06947, 0.5189, 0.07426, 0.5238, 0.07051, 0.529, 0.07543, 0.5242, 0.07669, 0.5216, 0.07497, 0.5136, 0.07668, 0.5088, 0.07542, 0.5141, 0.0705, 0.5163, 0.07497, 0.529, 0.07543, 0.5289, 0.08496, 0.5246, 0.07989, 0.5242, 0.07669, 0.5133, 0.07988, 0.5089, 0.08495, 0.5088, 0.07542, 0.5136, 0.07668, 0.5289, 0.08496, 0.5189, 0.08387, 0.5189, 0.07933, 0.5246, 0.07989, 0.5189, 0.07933, 0.5189, 0.08387, 0.5089, 0.08495, 0.5133, 0.07988, 0.5189, 0.07933, 0.5189, 0.07426, 0.5216, 0.07497, 0.5246, 0.07989, 0.5163, 0.07497, 0.5189, 0.07426, 0.5189, 0.07933, 0.5133, 0.07988, 0.5246, 0.07989, 0.5216, 0.07497, 0.5242, 0.07669, 0.5136, 0.07668, 0.5163, 0.07497, 0.5133, 0.07988, 0.5569, 0.2912, 0.5639, 0.272, 0.5718, 0.2773, 0.5684, 0.2929, 0.4681, 0.2786, 0.4759, 0.2731, 0.4834, 0.2922, 0.472, 0.2943, 0.5585, 0.3166, 0.5569, 0.2912, 0.5684, 0.2929, 0.5731, 0.3114, 0.472, 0.2943, 0.4834, 0.2922, 0.4826, 0.3178, 0.4678, 0.3131, 0.5773, 0.3402, 0.5585, 0.3166, 0.5731, 0.3114, 0.5849, 0.3277, 0.4678, 0.3131, 0.4826, 0.3178, 0.4646, 0.3422, 0.4565, 0.33, 0.5639, 0.272, 0.5729, 0.2586, 0.5807, 0.2666, 0.5718, 0.2773, 0.4587, 0.268, 0.4664, 0.2597, 0.4759, 0.2731, 0.4681, 0.2786, 0.5729, 0.2586, 0.614, 0.2427, 0.6117, 0.2557, 0.5807, 0.2666, 0.4271, 0.2577, 0.4245, 0.2445, 0.4664, 0.2597, 0.4587, 0.268, 0.614, 0.2427, 0.6392, 0.253, 0.6325, 0.2629, 0.6117, 0.2557, 0.4061, 0.2655, 0.3989, 0.2556, 0.4245, 0.2445, 0.4271, 0.2577, 0.6392, 0.253, 0.6641, 0.2779, 0.6537, 0.28, 0.6325, 0.2629, 0.3849, 0.2836, 0.3741, 0.2818, 0.3989, 0.2556, 0.4061, 0.2655, 0.6641, 0.2779, 0.6684, 0.298, 0.6561, 0.2976, 0.6537, 0.28, 0.383, 0.3019, 0.3703, 0.3026, 0.3741, 0.2818, 0.3849, 0.2836, 0.6684, 0.298, 0.6624, 0.3128, 0.6528, 0.3102, 0.6561, 0.2976, 0.3869, 0.3146, 0.3771, 0.3177, 0.3703, 0.3026, 0.383, 0.3019, 0.6624, 0.3128, 0.6345, 0.3323, 0.629, 0.3239, 0.6528, 0.3102, 0.4116, 0.3277, 0.4064, 0.3365, 0.3771, 0.3177, 0.3869, 0.3146, 0.6345, 0.3323, 0.6155, 0.342, 0.6144, 0.332, 0.629, 0.3239, 0.4267, 0.3354, 0.426, 0.3456, 0.4064, 0.3365, 0.4116, 0.3277, 0.6155, 0.342, 0.5998, 0.3448, 0.601, 0.3336, 0.6144, 0.332, 0.4403, 0.3365, 0.442, 0.3478, 0.426, 0.3456, 0.4267, 0.3354, 0.5998, 0.3448, 0.5773, 0.3402, 0.5849, 0.3277, 0.601, 0.3336, 0.4565, 0.33, 0.4646, 0.3422, 0.442, 0.3478, 0.4403, 0.3365, 0.601, 0.3336, 0.5849, 0.3277, 0.5906, 0.3215, 0.6018, 0.3285, 0.4504, 0.3239, 0.4565, 0.33, 0.4403, 0.3365, 0.4394, 0.3313, 0.6144, 0.332, 0.601, 0.3336, 0.6018, 0.3285, 0.6133, 0.3271, 0.4394, 0.3313, 0.4403, 0.3365, 0.4267, 0.3354, 0.4276, 0.3304, 0.629, 0.3239, 0.6144, 0.332, 0.6133, 0.3271, 0.6269, 0.3205, 0.4276, 0.3304, 0.4267, 0.3354, 0.4116, 0.3277, 0.4136, 0.3242, 0.6528, 0.3102, 0.629, 0.3239, 0.6269, 0.3205, 0.6462, 0.3064, 0.4136, 0.3242, 0.4116, 0.3277, 0.3869, 0.3146, 0.3934, 0.3105, 0.6561, 0.2976, 0.6528, 0.3102, 0.6462, 0.3064, 0.6495, 0.2962, 0.3934, 0.3105, 0.3869, 0.3146, 0.383, 0.3019, 0.3897, 0.3002, 0.6537, 0.28, 0.6561, 0.2976, 0.6495, 0.2962, 0.6478, 0.2835, 0.3897, 0.3002, 0.383, 0.3019, 0.3849, 0.2836, 0.391, 0.2871, 0.6325, 0.2629, 0.6537, 0.28, 0.6478, 0.2835, 0.6298, 0.2673, 0.391, 0.2871, 0.3849, 0.2836, 0.4061, 0.2655, 0.4089, 0.27, 0.6117, 0.2557, 0.6325, 0.2629, 0.6298, 0.2673, 0.6126, 0.2616, 0.4089, 0.27, 0.4061, 0.2655, 0.4271, 0.2577, 0.4263, 0.2637, 0.5807, 0.2666, 0.6117, 0.2557, 0.6126, 0.2616, 0.5852, 0.271, 0.4263, 0.2637, 0.4271, 0.2577, 0.4587, 0.268, 0.4544, 0.2726, 0.5718, 0.2773, 0.5807, 0.2666, 0.5852, 0.271, 0.5781, 0.2819, 0.4544, 0.2726, 0.4587, 0.268, 0.4681, 0.2786, 0.4618, 0.2834, 0.5849, 0.3277, 0.5731, 0.3114, 0.5795, 0.3093, 0.5906, 0.3215, 0.4612, 0.3112, 0.4678, 0.3131, 0.4565, 0.33, 0.4504, 0.3239, 0.5731, 0.3114, 0.5684, 0.2929, 0.5775, 0.2938, 0.5795, 0.3093, 0.4628, 0.2954, 0.472, 0.2943, 0.4678, 0.3131, 0.4612, 0.3112, 0.5684, 0.2929, 0.5718, 0.2773, 0.5781, 0.2819, 0.5775, 0.2938, 0.4618, 0.2834, 0.4681, 0.2786, 0.472, 0.2943, 0.4628, 0.2954, 0.5219, 0.386, 0.5531, 0.3905, 0.5532, 0.4331, 0.523, 0.4336, 0.4928, 0.4345, 0.4909, 0.3919, 0.5219, 0.386, 0.523, 0.4336, 0.5531, 0.3905, 0.6048, 0.3978, 0.6098, 0.4315, 0.5532, 0.4331, 0.4359, 0.4357, 0.4393, 0.4015, 0.4909, 0.3919, 0.4928, 0.4345, 0.6048, 0.3978, 0.6268, 0.3958, 0.6482, 0.4193, 0.6098, 0.4315, 0.3965, 0.4254, 0.4169, 0.4006, 0.4393, 0.4015, 0.4359, 0.4357, 0.6268, 0.3958, 0.6628, 0.3725, 0.6921, 0.3883, 0.6482, 0.4193, 0.3503, 0.3962, 0.3793, 0.3787, 0.4169, 0.4006, 0.3965, 0.4254, 0.6628, 0.3725, 0.6974, 0.3327, 0.7263, 0.3418, 0.6921, 0.3883, 0.3128, 0.3506, 0.342, 0.3397, 0.3793, 0.3787, 0.3503, 0.3962, 0.6974, 0.3327, 0.7073, 0.3101, 0.7359, 0.3121, 0.7263, 0.3418, 0.3011, 0.3206, 0.3307, 0.3169, 0.342, 0.3397, 0.3128, 0.3506, 0.7073, 0.3101, 0.7153, 0.2654, 0.7299, 0.2564, 0.7359, 0.3121, 0.3049, 0.2611, 0.3205, 0.2703, 0.3307, 0.3169, 0.3011, 0.3206, 0.7153, 0.2654, 0.6764, 0.2332, 0.6982, 0.2169, 0.7299, 0.2564, 0.3374, 0.2192, 0.3603, 0.2359, 0.3205, 0.2703, 0.3049, 0.2611, 0.6764, 0.2332, 0.6474, 0.2005, 0.6631, 0.1907, 0.6982, 0.2169, 0.3735, 0.1919, 0.3897, 0.2019, 0.3603, 0.2359, 0.3374, 0.2192, 0.6269, 0.01561, 0.6494, 0.02238, 0.6605, 0.07608, 0.6214, 0.04809, 0.3768, 0.0753, 0.3888, 0.02159, 0.4113, 0.01513, 0.4164, 0.04763, 0.5675, 0.000144, 0.6269, 0.01561, 0.6214, 0.04809, 0.5772, 0.0328, 0.4164, 0.04763, 0.4113, 0.01513, 0.4706, 0.000144, 0.4608, 0.03266, 0.5189, 0.02489, 0.5675, 0.000144, 0.5772, 0.0328, 0.5474, 0.04172, 0.4608, 0.03266, 0.4706, 0.000144, 0.5189, 0.02489, 0.4905, 0.04167, 0.5403, 0.05381, 0.5189, 0.05029, 0.5189, 0.02489, 0.5474, 0.04172, 0.5189, 0.02489, 0.5189, 0.05029, 0.4976, 0.05377, 0.4905, 0.04167, 0.5519, 0.05834, 0.5403, 0.05381, 0.5474, 0.04172, 0.5581, 0.05387, 0.4905, 0.04167, 0.4976, 0.05377, 0.486, 0.05827, 0.4798, 0.05378, 0.5551, 0.0619, 0.5519, 0.05834, 0.5581, 0.05387, 0.577, 0.058, 0.4798, 0.05378, 0.486, 0.05827, 0.4828, 0.06183, 0.4609, 0.05785, 0.5638, 0.07659, 0.5551, 0.0619, 0.577, 0.058, 0.6117, 0.07827, 0.4609, 0.05785, 0.4828, 0.06183, 0.474, 0.07651, 0.4259, 0.07799, 0.577, 0.058, 0.5772, 0.0328, 0.6214, 0.04809, 0.6117, 0.07827, 0.4164, 0.04763, 0.4608, 0.03266, 0.4609, 0.05785, 0.4259, 0.07799, 0.577, 0.058, 0.5581, 0.05387, 0.5474, 0.04172, 0.5772, 0.0328, 0.4905, 0.04167, 0.4798, 0.05378, 0.4609, 0.05785, 0.4608, 0.03266, 0.6267, 0.1114, 0.6117, 0.07827, 0.6214, 0.04809, 0.6605, 0.07608, 0.4164, 0.04763, 0.4259, 0.07799, 0.4106, 0.1112, 0.3768, 0.0753, 0.5831, 0.1085, 0.5638, 0.07659, 0.6117, 0.07827, 0.6267, 0.1114, 0.4259, 0.07799, 0.474, 0.07651, 0.4545, 0.1085, 0.4106, 0.1112, 0.5961, 0.1334, 0.6295, 0.1305, 0.6235, 0.1468, 0.6012, 0.1479, 0.4137, 0.1472, 0.4076, 0.1306, 0.4414, 0.1336, 0.4363, 0.1482, 0.5831, 0.1085, 0.6267, 0.1114, 0.6295, 0.1305, 0.5961, 0.1334, 0.4076, 0.1306, 0.4106, 0.1112, 0.4545, 0.1085, 0.4414, 0.1336, 0.6055, 0.1651, 0.6012, 0.1479, 0.6235, 0.1468, 0.6193, 0.1598, 0.4137, 0.1472, 0.4363, 0.1482, 0.432, 0.1656, 0.418, 0.1604, 0.6055, 0.1651, 0.6193, 0.1598, 0.6631, 0.1907, 0.6474, 0.2005, 0.3735, 0.1919, 0.418, 0.1604, 0.432, 0.1656, 0.3897, 0.2019, 0.9459, 0.07957, 0.8862, 0.1218, 0.8491, 0.09973, 0.8918, 0.03692, 0.1831, 0.09213, 0.1413, 0.1125, 0.07896, 0.06072, 0.1423, 0.02147, 0.8918, 0.03692, 0.8491, 0.09973, 0.7885, 0.08083, 0.8056, 0.01079, 0.2464, 0.07651, 0.1831, 0.09213, 0.1423, 0.02147, 0.2326, 0.003484, 0.8056, 0.01079, 0.7885, 0.08083, 0.687, 0.0772, 0.6724, 0.0222, 0.3499, 0.07596, 0.2464, 0.07651, 0.2326, 0.003484, 0.366, 0.02099, 0.6724, 0.0222, 0.687, 0.0772, 0.6605, 0.07608, 0.6494, 0.02238, 0.3768, 0.0753, 0.3499, 0.07596, 0.366, 0.02099, 0.3888, 0.02159, 0.6267, 0.1114, 0.6605, 0.07608, 0.687, 0.0772, 0.6295, 0.1305, 0.3499, 0.07596, 0.3768, 0.0753, 0.4106, 0.1112, 0.4076, 0.1306, 0.7299, 0.2564, 0.6982, 0.2169, 0.7602, 0.1932, 0.789, 0.2333, 0.2716, 0.1939, 0.3374, 0.2192, 0.3049, 0.2611, 0.2413, 0.237, 0.9945, 0.1677, 0.9091, 0.1833, 0.8862, 0.1218, 0.9459, 0.07957, 0.1413, 0.1125, 0.1079, 0.1791, 0.01183, 0.1554, 0.07896, 0.06072, 0.9117, 0.4024, 0.8629, 0.3386, 0.8941, 0.3019, 0.9629, 0.3448, 0.1238, 0.3155, 0.1606, 0.3568, 0.1064, 0.4327, 0.04397, 0.367, 0.9629, 0.3448, 0.8941, 0.3019, 0.9154, 0.2598, 0.9999, 0.2546, 0.09896, 0.267, 0.1238, 0.3155, 0.04397, 0.367, 0.000144, 0.2591, 0.9999, 0.2546, 0.9154, 0.2598, 0.9091, 0.1833, 0.9945, 0.1677, 0.1079, 0.1791, 0.09896, 0.267, 0.000144, 0.2591, 0.01183, 0.1554, 0.7495, 0.3347, 0.7359, 0.3121, 0.7663, 0.3008, 0.7892, 0.3137, 0.2674, 0.3101, 0.3011, 0.3206, 0.2882, 0.3465, 0.243, 0.3256, 0.7892, 0.3137, 0.7663, 0.3008, 0.8153, 0.2764, 0.8462, 0.2934, 0.2131, 0.2852, 0.2674, 0.3101, 0.243, 0.3256, 0.1785, 0.305, 0.8462, 0.2934, 0.8153, 0.2764, 0.845, 0.2564, 0.8735, 0.2659, 0.1797, 0.2633, 0.2131, 0.2852, 0.1785, 0.305, 0.1471, 0.2743, 0.8735, 0.2659, 0.845, 0.2564, 0.8591, 0.2282, 0.887, 0.2338, 0.1628, 0.2317, 0.1797, 0.2633, 0.1471, 0.2743, 0.1315, 0.2376, 0.8424, 0.1952, 0.875, 0.1847, 0.887, 0.2338, 0.8591, 0.2282, 0.1315, 0.2376, 0.1452, 0.1827, 0.1768, 0.1962, 0.1628, 0.2317, 0.9091, 0.1833, 0.9154, 0.2598, 0.887, 0.2338, 0.875, 0.1847, 0.1315, 0.2376, 0.09896, 0.267, 0.1079, 0.1791, 0.1452, 0.1827, 0.9154, 0.2598, 0.8941, 0.3019, 0.8735, 0.2659, 0.887, 0.2338, 0.1471, 0.2743, 0.1238, 0.3155, 0.09896, 0.267, 0.1315, 0.2376, 0.8941, 0.3019, 0.8629, 0.3386, 0.8462, 0.2934, 0.8735, 0.2659, 0.1785, 0.305, 0.1606, 0.3568, 0.1238, 0.3155, 0.1471, 0.2743, 0.8629, 0.3386, 0.7943, 0.3641, 0.7892, 0.3137, 0.8462, 0.2934, 0.243, 0.3256, 0.2398, 0.3826, 0.1606, 0.3568, 0.1785, 0.305, 0.7702, 0.3795, 0.7495, 0.3347, 0.7892, 0.3137, 0.7943, 0.3641, 0.243, 0.3256, 0.2882, 0.3465, 0.2681, 0.3987, 0.2398, 0.3826, 0.8455, 0.45, 0.7943, 0.3641, 0.8629, 0.3386, 0.9117, 0.4024, 0.1606, 0.3568, 0.2398, 0.3826, 0.1853, 0.4841, 0.1064, 0.4327, 0.8159, 0.4454, 0.7706, 0.4443, 0.7557, 0.4186, 0.7702, 0.3795, 0.287, 0.4429, 0.2714, 0.4733, 0.2193, 0.4772, 0.2681, 0.3987, 0.8159, 0.4454, 0.7702, 0.3795, 0.7943, 0.3641, 0.8455, 0.45, 0.2398, 0.3826, 0.2681, 0.3987, 0.2193, 0.4772, 0.1853, 0.4841, 0.8198, 0.4681, 0.8159, 0.4454, 0.8455, 0.45, 0.1853, 0.4841, 0.2193, 0.4772, 0.2159, 0.5036, 0.7359, 0.3121, 0.7299, 0.2564, 0.789, 0.2333, 0.7663, 0.3008, 0.2413, 0.237, 0.3049, 0.2611, 0.3011, 0.3206, 0.2674, 0.3101, 0.789, 0.2333, 0.8096, 0.2339, 0.8153, 0.2764, 0.7663, 0.3008, 0.2131, 0.2852, 0.2192, 0.2374, 0.2413, 0.237, 0.2674, 0.3101, 0.8096, 0.2339, 0.8293, 0.2196, 0.845, 0.2564, 0.8153, 0.2764, 0.1797, 0.2633, 0.1991, 0.2225, 0.2192, 0.2374, 0.2131, 0.2852, 0.8424, 0.1952, 0.8591, 0.2282, 0.845, 0.2564, 0.8293, 0.2196, 0.1797, 0.2633, 0.1628, 0.2317, 0.1768, 0.1962, 0.1991, 0.2225, 0.687, 0.0772, 0.7885, 0.08083, 0.7865, 0.1176, 0.7155, 0.1397, 0.2467, 0.1148, 0.2464, 0.07651, 0.3499, 0.07596, 0.3195, 0.1394, 0.7602, 0.1932, 0.7155, 0.1397, 0.7865, 0.1176, 0.7855, 0.1523, 0.2467, 0.1148, 0.3195, 0.1394, 0.2716, 0.1939, 0.246, 0.151, 0.6982, 0.2169, 0.6631, 0.1907, 0.7155, 0.1397, 0.7602, 0.1932, 0.3195, 0.1394, 0.3735, 0.1919, 0.3374, 0.2192, 0.2716, 0.1939, 0.6631, 0.1907, 0.6235, 0.1468, 0.6295, 0.1305, 0.7155, 0.1397, 0.4076, 0.1306, 0.4137, 0.1472, 0.3735, 0.1919, 0.3195, 0.1394, 0.6295, 0.1305, 0.687, 0.0772, 0.7155, 0.1397, 0.3195, 0.1394, 0.3499, 0.07596, 0.4076, 0.1306, 0.6631, 0.1907, 0.6193, 0.1598, 0.6235, 0.1468, 0.4137, 0.1472, 0.418, 0.1604, 0.3735, 0.1919, 0.8424, 0.1952, 0.8374, 0.1564, 0.8582, 0.1378, 0.875, 0.1847, 0.1717, 0.1323, 0.1966, 0.1552, 0.1768, 0.1962, 0.1452, 0.1827, 0.9091, 0.1833, 0.875, 0.1847, 0.8582, 0.1378, 0.8862, 0.1218, 0.1717, 0.1323, 0.1452, 0.1827, 0.1079, 0.1791, 0.1413, 0.1125, 0.7855, 0.1523, 0.7865, 0.1176, 0.8582, 0.1378, 0.8374, 0.1564, 0.1717, 0.1323, 0.2467, 0.1148, 0.246, 0.151, 0.1966, 0.1552, 0.7885, 0.08083, 0.8491, 0.09973, 0.8582, 0.1378, 0.7865, 0.1176, 0.1717, 0.1323, 0.1831, 0.09213, 0.2464, 0.07651, 0.2467, 0.1148, 0.8862, 0.1218, 0.8582, 0.1378, 0.8491, 0.09973, 0.1831, 0.09213, 0.1717, 0.1323, 0.1413, 0.1125, 0.5062, 0.9049, 0.4324, 0.8949, 0.4388, 0.8702, 0.4911, 0.8817, 0.3159, 0.8682, 0.3216, 0.8932, 0.2472, 0.9012, 0.263, 0.8783, 0.5062, 0.9049, 0.4911, 0.8817, 0.5728, 0.8605, 0.6048, 0.8799, 0.1815, 0.8547, 0.263, 0.8783, 0.2472, 0.9012, 0.1487, 0.8733, 0.6048, 0.8799, 0.5728, 0.8605, 0.5864, 0.794, 0.62, 0.7916, 0.1697, 0.7875, 0.1815, 0.8547, 0.1487, 0.8733, 0.1361, 0.7841, 0.62, 0.7916, 0.5864, 0.794, 0.549, 0.7464, 0.5638, 0.7392, 0.2087, 0.7409, 0.1697, 0.7875, 0.1361, 0.7841, 0.1941, 0.7332, 0.5638, 0.7392, 0.549, 0.7464, 0.5003, 0.7117, 0.5083, 0.6977, 0.2584, 0.7075, 0.2087, 0.7409, 0.1941, 0.7332, 0.2508, 0.6932, 0.5083, 0.6977, 0.5003, 0.7117, 0.4386, 0.6807, 0.4348, 0.6589, 0.321, 0.678, 0.2584, 0.7075, 0.2508, 0.6932, 0.3253, 0.6562, 0.5003, 0.7117, 0.5057, 0.7309, 0.453, 0.7, 0.4386, 0.6807, 0.3061, 0.697, 0.2525, 0.7266, 0.2584, 0.7075, 0.321, 0.678, 0.549, 0.7464, 0.5429, 0.7558, 0.5057, 0.7309, 0.5003, 0.7117, 0.2525, 0.7266, 0.2146, 0.7504, 0.2087, 0.7409, 0.2584, 0.7075, 0.5864, 0.794, 0.5681, 0.7874, 0.5429, 0.7558, 0.549, 0.7464, 0.2146, 0.7504, 0.1883, 0.7814, 0.1697, 0.7875, 0.2087, 0.7409, 0.5728, 0.8605, 0.5555, 0.8264, 0.5681, 0.7874, 0.5864, 0.794, 0.1883, 0.7814, 0.1998, 0.8209, 0.1815, 0.8547, 0.1697, 0.7875, 0.4911, 0.8817, 0.5012, 0.8444, 0.5555, 0.8264, 0.5728, 0.8605, 0.1998, 0.8209, 0.2538, 0.8405, 0.263, 0.8783, 0.1815, 0.8547, 0.4911, 0.8817, 0.4388, 0.8702, 0.4578, 0.84, 0.5012, 0.8444, 0.2976, 0.8374, 0.3159, 0.8682, 0.263, 0.8783, 0.2538, 0.8405, 0.7602, 0.1932, 0.7855, 0.1523, 0.796, 0.177, 0.7832, 0.1874, 0.2336, 0.1756, 0.246, 0.151, 0.2716, 0.1939, 0.247, 0.1871, 0.391, 0.6119, 0.4348, 0.6589, 0.4386, 0.6807, 0.3948, 0.6861, 0.321, 0.678, 0.3253, 0.6562, 0.3699, 0.6102, 0.3648, 0.6844, 0.789, 0.2333, 0.7602, 0.1932, 0.7832, 0.1874, 0.8096, 0.2339, 0.247, 0.1871, 0.2716, 0.1939, 0.2413, 0.237, 0.2192, 0.2374, 0.3917, 0.8621, 0.4016, 0.8415, 0.4388, 0.8702, 0.4324, 0.8949, 0.3159, 0.8682, 0.354, 0.8403, 0.3634, 0.8613, 0.3216, 0.8932, 0.4386, 0.6807, 0.453, 0.7, 0.435, 0.7183, 0.3948, 0.6861, 0.3237, 0.7157, 0.3061, 0.697, 0.321, 0.678, 0.3648, 0.6844, 0.4337, 0.7297, 0.3847, 0.7103, 0.3948, 0.6861, 0.435, 0.7183, 0.3648, 0.6844, 0.3744, 0.709, 0.3247, 0.7272, 0.3237, 0.7157, 0.411, 0.7477, 0.3847, 0.7103, 0.4337, 0.7297, 0.4278, 0.7428, 0.3247, 0.7272, 0.3744, 0.709, 0.347, 0.7458, 0.3303, 0.7405, 0.4181, 0.7849, 0.3847, 0.7954, 0.3847, 0.7103, 0.411, 0.7477, 0.3744, 0.709, 0.3723, 0.7945, 0.339, 0.7831, 0.347, 0.7458, 0.4016, 0.8415, 0.3847, 0.7954, 0.4181, 0.7849, 0.4313, 0.8175, 0.339, 0.7831, 0.3723, 0.7945, 0.354, 0.8403, 0.3248, 0.8155, 0.4388, 0.8702, 0.4016, 0.8415, 0.4313, 0.8175, 0.4578, 0.84, 0.3248, 0.8155, 0.354, 0.8403, 0.3159, 0.8682, 0.2976, 0.8374, 0.8096, 0.2339, 0.8163, 0.2031, 0.8251, 0.2098, 0.8293, 0.2196, 0.1998, 0.2148, 0.2098, 0.2062, 0.2192, 0.2374, 0.1991, 0.2225, 0.8096, 0.2339, 0.7832, 0.1874, 0.8022, 0.1846, 0.8163, 0.2031, 0.2265, 0.1831, 0.247, 0.1871, 0.2192, 0.2374, 0.2098, 0.2062, 0.7832, 0.1874, 0.796, 0.177, 0.8022, 0.1846, 0.2265, 0.1831, 0.2336, 0.1756, 0.247, 0.1871, 0.4578, 0.84, 0.4313, 0.8175, 0.4485, 0.8046, 0.4734, 0.8247, 0.3079, 0.802, 0.3248, 0.8155, 0.2976, 0.8374, 0.2824, 0.8215, 0.4313, 0.8175, 0.4181, 0.7849, 0.4359, 0.7796, 0.4485, 0.8046, 0.3212, 0.7772, 0.339, 0.7831, 0.3248, 0.8155, 0.3079, 0.802, 0.4181, 0.7849, 0.411, 0.7477, 0.4237, 0.7542, 0.4359, 0.7796, 0.3341, 0.752, 0.347, 0.7458, 0.339, 0.7831, 0.3212, 0.7772, 0.411, 0.7477, 0.4278, 0.7428, 0.4379, 0.7498, 0.4237, 0.7542, 0.3199, 0.7473, 0.3303, 0.7405, 0.347, 0.7458, 0.3341, 0.752, 0.4278, 0.7428, 0.4337, 0.7297, 0.4454, 0.732, 0.4379, 0.7498, 0.3129, 0.7292, 0.3247, 0.7272, 0.3303, 0.7405, 0.3199, 0.7473, 0.4337, 0.7297, 0.435, 0.7183, 0.441, 0.7244, 0.4454, 0.732, 0.3175, 0.7217, 0.3237, 0.7157, 0.3247, 0.7272, 0.3129, 0.7292, 0.435, 0.7183, 0.453, 0.7, 0.4553, 0.7137, 0.441, 0.7244, 0.3035, 0.7107, 0.3061, 0.697, 0.3237, 0.7157, 0.3175, 0.7217, 0.5012, 0.8444, 0.4578, 0.84, 0.4734, 0.8247, 0.5125, 0.8288, 0.2824, 0.8215, 0.2976, 0.8374, 0.2538, 0.8405, 0.243, 0.8246, 0.5555, 0.8264, 0.5012, 0.8444, 0.5125, 0.8288, 0.5509, 0.8118, 0.243, 0.8246, 0.2538, 0.8405, 0.1998, 0.8209, 0.2048, 0.8064, 0.5681, 0.7874, 0.5555, 0.8264, 0.5509, 0.8118, 0.5521, 0.7877, 0.2048, 0.8064, 0.1998, 0.8209, 0.1883, 0.7814, 0.2043, 0.7822, 0.5429, 0.7558, 0.5681, 0.7874, 0.5521, 0.7877, 0.5394, 0.7645, 0.2043, 0.7822, 0.1883, 0.7814, 0.2146, 0.7504, 0.2178, 0.7593, 0.5057, 0.7309, 0.5429, 0.7558, 0.5394, 0.7645, 0.5084, 0.7431, 0.2178, 0.7593, 0.2146, 0.7504, 0.2525, 0.7266, 0.2494, 0.7387, 0.453, 0.7, 0.5057, 0.7309, 0.5084, 0.7431, 0.4553, 0.7137, 0.2494, 0.7387, 0.2525, 0.7266, 0.3061, 0.697, 0.3035, 0.7107, 0.4379, 0.7498, 0.4454, 0.732, 0.4708, 0.7484, 0.4548, 0.7617, 0.287, 0.745, 0.3129, 0.7292, 0.3199, 0.7473, 0.3027, 0.7587, 0.4548, 0.7617, 0.4708, 0.7484, 0.4889, 0.7705, 0.4754, 0.7839, 0.2683, 0.7667, 0.287, 0.745, 0.3027, 0.7587, 0.2814, 0.7805, 0.4754, 0.7839, 0.4889, 0.7705, 0.5037, 0.7876, 0.4945, 0.8025, 0.253, 0.7834, 0.2683, 0.7667, 0.2814, 0.7805, 0.2618, 0.7986, 0.4945, 0.8025, 0.5037, 0.7876, 0.5186, 0.7916, 0.5168, 0.8073, 0.2379, 0.787, 0.253, 0.7834, 0.2618, 0.7986, 0.2392, 0.8029, 0.5125, 0.8288, 0.4734, 0.8247, 0.4945, 0.8025, 0.5168, 0.8073, 0.2618, 0.7986, 0.2824, 0.8215, 0.243, 0.8246, 0.2392, 0.8029, 0.4485, 0.8046, 0.4754, 0.7839, 0.4945, 0.8025, 0.4734, 0.8247, 0.2618, 0.7986, 0.2814, 0.7805, 0.3079, 0.802, 0.2824, 0.8215, 0.4485, 0.8046, 0.4359, 0.7796, 0.4548, 0.7617, 0.4754, 0.7839, 0.3027, 0.7587, 0.3212, 0.7772, 0.3079, 0.802, 0.2814, 0.7805, 0.4379, 0.7498, 0.4548, 0.7617, 0.4359, 0.7796, 0.4237, 0.7542, 0.3212, 0.7772, 0.3027, 0.7587, 0.3199, 0.7473, 0.3341, 0.752, 0.441, 0.7244, 0.4553, 0.7137, 0.4708, 0.7484, 0.4454, 0.732, 0.287, 0.745, 0.3035, 0.7107, 0.3175, 0.7217, 0.3129, 0.7292, 0.5084, 0.7431, 0.4889, 0.7705, 0.4708, 0.7484, 0.4553, 0.7137, 0.287, 0.745, 0.2683, 0.7667, 0.2494, 0.7387, 0.3035, 0.7107, 0.5394, 0.7645, 0.5037, 0.7876, 0.4889, 0.7705, 0.5084, 0.7431, 0.2683, 0.7667, 0.253, 0.7834, 0.2178, 0.7593, 0.2494, 0.7387, 0.5521, 0.7877, 0.5186, 0.7916, 0.5037, 0.7876, 0.5394, 0.7645, 0.253, 0.7834, 0.2379, 0.787, 0.2043, 0.7822, 0.2178, 0.7593, 0.5509, 0.8118, 0.5168, 0.8073, 0.5186, 0.7916, 0.5521, 0.7877, 0.2379, 0.787, 0.2392, 0.8029, 0.2048, 0.8064, 0.2043, 0.7822, 0.5125, 0.8288, 0.5168, 0.8073, 0.5509, 0.8118, 0.2048, 0.8064, 0.2392, 0.8029, 0.243, 0.8246, 0.5083, 0.6977, 0.4348, 0.6589, 0.4841, 0.6288, 0.5434, 0.6835, 0.2769, 0.6251, 0.3253, 0.6562, 0.2508, 0.6932, 0.2161, 0.6781, 0.5638, 0.7392, 0.5083, 0.6977, 0.5434, 0.6835, 0.5811, 0.7269, 0.2161, 0.6781, 0.2508, 0.6932, 0.1941, 0.7332, 0.1772, 0.7204, 0.62, 0.7916, 0.5638, 0.7392, 0.5811, 0.7269, 0.6167, 0.76, 0.1772, 0.7204, 0.1941, 0.7332, 0.1361, 0.7841, 0.1404, 0.7524, 0.7075, 0.7599, 0.62, 0.7916, 0.6167, 0.76, 0.6606, 0.7412, 0.1404, 0.7524, 0.1361, 0.7841, 0.04953, 0.7488, 0.09704, 0.7321, 0.7455, 0.6521, 0.7075, 0.7599, 0.6606, 0.7412, 0.6773, 0.6704, 0.09704, 0.7321, 0.04953, 0.7488, 0.01941, 0.6397, 0.08356, 0.662, 0.7408, 0.5724, 0.7455, 0.6521, 0.6773, 0.6704, 0.6714, 0.5927, 0.08356, 0.662, 0.01941, 0.6397, 0.03366, 0.5644, 0.09282, 0.5899, 0.6773, 0.6704, 0.5434, 0.6835, 0.4841, 0.6288, 0.6714, 0.5927, 0.2769, 0.6251, 0.2161, 0.6781, 0.08356, 0.662, 0.09282, 0.5899, 0.6773, 0.6704, 0.6606, 0.7412, 0.5811, 0.7269, 0.5434, 0.6835, 0.1772, 0.7204, 0.09704, 0.7321, 0.08356, 0.662, 0.2161, 0.6781, 0.6606, 0.7412, 0.6167, 0.76, 0.5811, 0.7269, 0.1772, 0.7204, 0.1404, 0.7524, 0.09704, 0.7321, 0.8424, 0.1952, 0.8293, 0.2196, 0.8346, 0.2069, 0.8347, 0.207, 0.03366, 0.5644, 0.05122, 0.5227, 0.145, 0.5626, 0.09282, 0.5899, 0.6204, 0.5657, 0.6714, 0.5927, 0.4841, 0.6288, 0.4981, 0.5523, 0.2769, 0.6251, 0.09282, 0.5899, 0.145, 0.5626, 0.2642, 0.5501, 0.391, 0.6119, 0.4981, 0.5523, 0.4841, 0.6288, 0.4348, 0.6589, 0.2769, 0.6251, 0.2642, 0.5501, 0.3699, 0.6102, 0.3253, 0.6562])
me_suzanne.materials.append(mat_shaded_dir_002)
me_suzanne.update()

# ---- objects
ob_light = bpy.data.objects.new('Light', light_light)
ob_camera = bpy.data.objects.new('Camera', cam_camera)
ob_suzanne = bpy.data.objects.new('Suzanne', me_suzanne)

# ---- transforms, parenting, visibility, modifiers, constraints
ob_light.location = (4.076, 1.005, 5.904)
ob_light.rotation_euler = (0.6503, 0.05522, 1.866)
ob_light.lock_rotations_4d = False
ob_light.empty_display_type = 'ARROWS'
ob_light.color = (0.0, 0.0, 0.0, 0.0)
ob_light.lineart.crease_threshold = 0.0
ob_camera.location = (7.359, -6.926, 4.958)
ob_camera.rotation_euler = (1.109, 0.0, 0.8149)
ob_camera.lock_rotations_4d = False
ob_camera.empty_display_type = 'ARROWS'
ob_camera.color = (0.0, 0.0, 0.0, 0.0)
ob_camera.display_type = 'WIRE'
ob_camera.lineart.crease_threshold = 0.0
ob_suzanne.location = (0.0, 0.0, 0.0)
ob_suzanne.rotation_euler = (-0.5411, 0.0, 0.3491)

# ---- collection membership
col_collection.objects.link(ob_light)
col_collection.objects.link(ob_camera)
col_collection.objects.link(ob_suzanne)

# ---- scene / render settings (as saved in the file)
scene.camera = ob_camera
scene.frame_start = 1; scene.frame_end = 60; scene.frame_set(24)
scene.render.engine = 'BLENDER_EEVEE_NEXT'
scene.cycles.sampling_pattern = 'TABULATED_SOBOL'
scene.view_settings.view_transform = 'Filmic'
bpy.context.view_layer.update()

